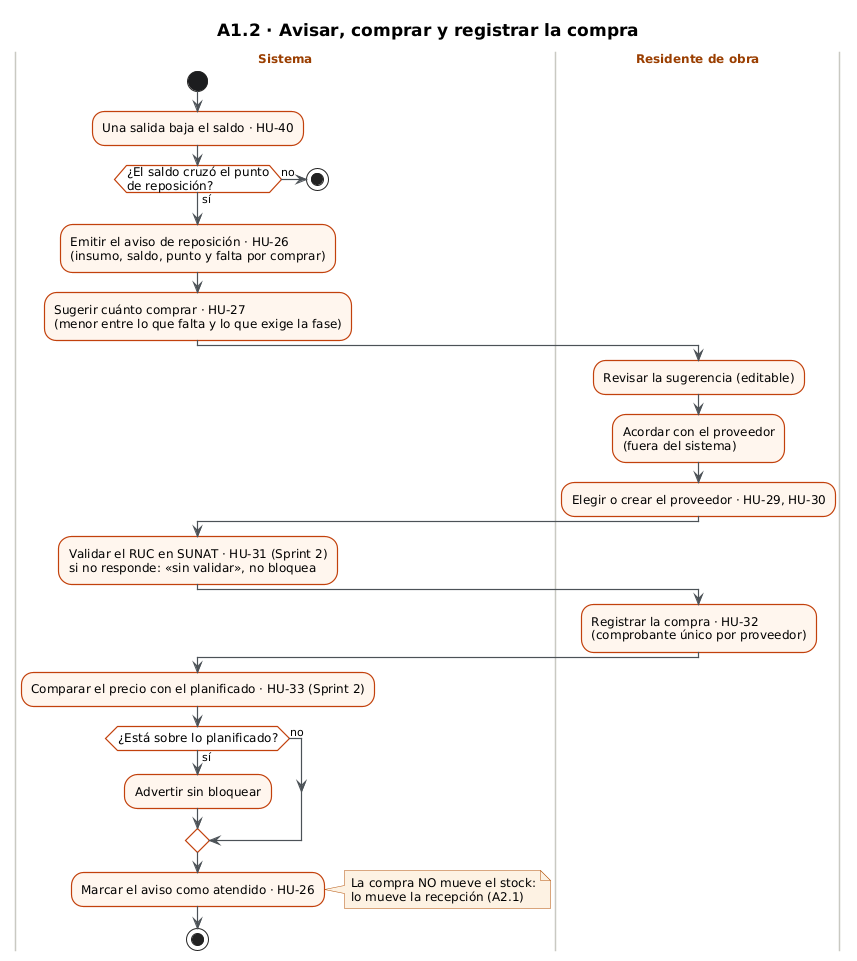

The diagram above was rendered by PlantUML. Its source (embedded in the PNG):
@startuml
!include _estilo.iuml
title A1.2 · Avisar, comprar y registrar la compra
|Sistema|
start
:Una salida baja el saldo · HU-40;
if (¿El saldo cruzó el punto\nde reposición?) then (no)
  stop
else (sí)
endif
:Emitir el aviso de reposición · HU-26\n(insumo, saldo, punto y falta por comprar);
:Sugerir cuánto comprar · HU-27\n(menor entre lo que falta y lo que exige la fase);
|Residente de obra|
:Revisar la sugerencia (editable);
:Acordar con el proveedor\n(fuera del sistema);
:Elegir o crear el proveedor · HU-29, HU-30;
|Sistema|
:Validar el RUC en SUNAT · HU-31 (Sprint 2)\nsi no responde: «sin validar», no bloquea;
|Residente de obra|
:Registrar la compra · HU-32\n(comprobante único por proveedor);
|Sistema|
:Comparar el precio con el planificado · HU-33 (Sprint 2);
if (¿Está sobre lo planificado?) then (sí)
  :Advertir sin bloquear;
else (no)
endif
:Marcar el aviso como atendido · HU-26;
note right: La compra NO mueve el stock:\nlo mueve la recepción (A2.1)
stop
@enduml